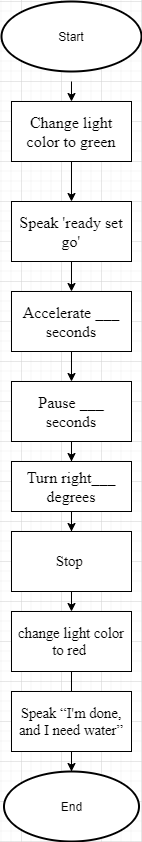

The diagram above was exported from draw.io. Its source (the exported page's mxGraphModel, read from the mxfile embedded in the PNG):
<mxGraphModel dx="2418" dy="1348" grid="1" gridSize="10" guides="1" tooltips="1" connect="1" arrows="1" fold="1" page="1" pageScale="1" pageWidth="850" pageHeight="1100" math="0" shadow="0">
  <root>
    <mxCell id="0" />
    <mxCell id="1" parent="0" />
    <mxCell id="TjWQWzfes84W0-rbxb66-8" style="edgeStyle=orthogonalEdgeStyle;rounded=0;orthogonalLoop=1;jettySize=auto;html=1;exitX=0.5;exitY=1;exitDx=0;exitDy=0;entryX=0.5;entryY=0;entryDx=0;entryDy=0;" parent="1" target="Vwz4rUjJ1cNevlepYNFt-3" edge="1">
      <mxGeometry relative="1" as="geometry">
        <mxPoint x="410" y="160" as="sourcePoint" />
      </mxGeometry>
    </mxCell>
    <mxCell id="TjWQWzfes84W0-rbxb66-9" value="" style="edgeStyle=orthogonalEdgeStyle;rounded=0;orthogonalLoop=1;jettySize=auto;html=1;" parent="1" source="Vwz4rUjJ1cNevlepYNFt-3" target="Vwz4rUjJ1cNevlepYNFt-4" edge="1">
      <mxGeometry relative="1" as="geometry" />
    </mxCell>
    <mxCell id="Vwz4rUjJ1cNevlepYNFt-3" value="&#10;&#10;&lt;span style=&quot;color: rgb(0, 0, 0); font-family: &amp;quot;times new roman&amp;quot;; font-size: medium; font-style: normal; font-weight: 400; letter-spacing: normal; text-indent: 0px; text-transform: none; word-spacing: 0px; display: inline; float: none;&quot;&gt;Change light color to green&lt;/span&gt;&#10;&#10;" style="rounded=0;whiteSpace=wrap;html=1;" parent="1" vertex="1">
      <mxGeometry x="350" y="180" width="120" height="60" as="geometry" />
    </mxCell>
    <mxCell id="TjWQWzfes84W0-rbxb66-10" value="" style="edgeStyle=orthogonalEdgeStyle;rounded=0;orthogonalLoop=1;jettySize=auto;html=1;" parent="1" source="Vwz4rUjJ1cNevlepYNFt-4" edge="1">
      <mxGeometry relative="1" as="geometry">
        <mxPoint x="410" y="370" as="targetPoint" />
      </mxGeometry>
    </mxCell>
    <mxCell id="Vwz4rUjJ1cNevlepYNFt-4" value="&#10;&#10;&lt;span style=&quot;color: rgb(0, 0, 0); font-family: &amp;quot;times new roman&amp;quot;; font-size: medium; font-style: normal; font-weight: 400; letter-spacing: normal; text-indent: 0px; text-transform: none; word-spacing: 0px; display: inline; float: none;&quot;&gt;Speak 'ready set go'&lt;/span&gt;&#10;&#10;" style="rounded=0;whiteSpace=wrap;html=1;" parent="1" vertex="1">
      <mxGeometry x="350" y="280" width="120" height="60" as="geometry" />
    </mxCell>
    <mxCell id="TjWQWzfes84W0-rbxb66-12" value="" style="edgeStyle=orthogonalEdgeStyle;rounded=0;orthogonalLoop=1;jettySize=auto;html=1;startArrow=none;" parent="1" source="Vwz4rUjJ1cNevlepYNFt-6" target="Vwz4rUjJ1cNevlepYNFt-10" edge="1">
      <mxGeometry relative="1" as="geometry" />
    </mxCell>
    <mxCell id="uJOAzExiGZS3Bl15R4bw-2" value="" style="edgeStyle=orthogonalEdgeStyle;rounded=0;orthogonalLoop=1;jettySize=auto;html=1;" edge="1" parent="1" source="Vwz4rUjJ1cNevlepYNFt-5" target="Vwz4rUjJ1cNevlepYNFt-6">
      <mxGeometry relative="1" as="geometry" />
    </mxCell>
    <mxCell id="Vwz4rUjJ1cNevlepYNFt-5" value="&#10;&#10;&lt;span style=&quot;color: rgb(0, 0, 0); font-family: &amp;quot;times new roman&amp;quot;; font-size: medium; font-style: normal; font-weight: 400; letter-spacing: normal; text-indent: 0px; text-transform: none; word-spacing: 0px; display: inline; float: none;&quot;&gt;Accelerate ___ seconds&lt;/span&gt;&#10;&#10;" style="rounded=0;whiteSpace=wrap;html=1;" parent="1" vertex="1">
      <mxGeometry x="350" y="370" width="120" height="60" as="geometry" />
    </mxCell>
    <mxCell id="TjWQWzfes84W0-rbxb66-16" value="" style="edgeStyle=orthogonalEdgeStyle;rounded=0;orthogonalLoop=1;jettySize=auto;html=1;" parent="1" source="Vwz4rUjJ1cNevlepYNFt-10" edge="1">
      <mxGeometry relative="1" as="geometry">
        <mxPoint x="410" y="610" as="targetPoint" />
      </mxGeometry>
    </mxCell>
    <mxCell id="Vwz4rUjJ1cNevlepYNFt-10" value="&lt;span style=&quot;color: rgb(0 , 0 , 0) ; font-family: &amp;#34;times new roman&amp;#34; ; font-size: medium ; font-style: normal ; font-weight: 400 ; letter-spacing: normal ; text-indent: 0px ; text-transform: none ; word-spacing: 0px ; display: inline ; float: none&quot;&gt;Turn right___ degrees&lt;/span&gt;" style="rounded=0;whiteSpace=wrap;html=1;" parent="1" vertex="1">
      <mxGeometry x="350" y="540" width="120" height="50" as="geometry" />
    </mxCell>
    <mxCell id="TjWQWzfes84W0-rbxb66-13" value="" style="edgeStyle=orthogonalEdgeStyle;rounded=0;orthogonalLoop=1;jettySize=auto;html=1;" parent="1" edge="1">
      <mxGeometry relative="1" as="geometry">
        <mxPoint x="410" y="670" as="sourcePoint" />
        <mxPoint x="410" y="690" as="targetPoint" />
      </mxGeometry>
    </mxCell>
    <mxCell id="TjWQWzfes84W0-rbxb66-15" value="" style="edgeStyle=orthogonalEdgeStyle;rounded=0;orthogonalLoop=1;jettySize=auto;html=1;startArrow=none;" parent="1" source="TjWQWzfes84W0-rbxb66-20" edge="1">
      <mxGeometry relative="1" as="geometry">
        <mxPoint x="410" y="750" as="sourcePoint" />
        <mxPoint x="410" y="780" as="targetPoint" />
      </mxGeometry>
    </mxCell>
    <mxCell id="TjWQWzfes84W0-rbxb66-7" value="&#10;&#10;&lt;span lang=&quot;EN-US&quot; class=&quot;TextRun SCXW179467377 BCX8&quot; style=&quot;margin: 0px; padding: 0px; font-variant: normal; font-size: 11pt; font-style: normal; font-weight: normal; letter-spacing: normal; text-align: left; text-indent: 0px; text-transform: none; word-spacing: 0px; background-color: rgb(255, 255, 255); line-height: 17.2667px; font-family: &amp;quot;times new roman&amp;quot;, &amp;quot;times new roman_embeddedfont&amp;quot;, &amp;quot;times new roman_msfontservice&amp;quot;, serif;&quot;&gt;&lt;span class=&quot;NormalTextRun SCXW179467377 BCX8&quot; style=&quot;margin: 0px ; padding: 0px&quot;&gt;Stop&lt;/span&gt;&lt;/span&gt;&lt;span class=&quot;EOP SCXW179467377 BCX8&quot; style=&quot;margin: 0px; padding: 0px; font-size: 11pt; font-style: normal; font-weight: 400; letter-spacing: normal; text-align: left; text-indent: 0px; text-transform: none; word-spacing: 0px; background-color: rgb(255, 255, 255); line-height: 17.2667px; font-family: &amp;quot;times new roman&amp;quot;, &amp;quot;times new roman_embeddedfont&amp;quot;, &amp;quot;times new roman_msfontservice&amp;quot;, serif;&quot;&gt;&amp;nbsp;&lt;/span&gt;&#10;&#10;" style="rounded=0;whiteSpace=wrap;html=1;" parent="1" vertex="1">
      <mxGeometry x="350" y="610" width="120" height="60" as="geometry" />
    </mxCell>
    <mxCell id="TjWQWzfes84W0-rbxb66-18" value="&#10;&#10;&lt;span lang=&quot;EN-US&quot; class=&quot;TextRun SCXW258669552 BCX8&quot; style=&quot;margin: 0px; padding: 0px; font-variant: normal; font-size: 11pt; font-style: normal; font-weight: normal; letter-spacing: normal; text-align: left; text-indent: 0px; text-transform: none; word-spacing: 0px; background-color: rgb(255, 255, 255); line-height: 17.2667px; font-family: &amp;quot;times new roman&amp;quot;, &amp;quot;times new roman_embeddedfont&amp;quot;, &amp;quot;times new roman_msfontservice&amp;quot;, serif;&quot;&gt;&lt;span class=&quot;NormalTextRun SCXW258669552 BCX8&quot; style=&quot;margin: 0px ; padding: 0px&quot;&gt;change light color to red&lt;/span&gt;&lt;/span&gt;&lt;span class=&quot;EOP SCXW258669552 BCX8&quot; style=&quot;margin: 0px; padding: 0px; font-size: 11pt; font-style: normal; font-weight: 400; letter-spacing: normal; text-align: left; text-indent: 0px; text-transform: none; word-spacing: 0px; background-color: rgb(255, 255, 255); line-height: 17.2667px; font-family: &amp;quot;times new roman&amp;quot;, &amp;quot;times new roman_embeddedfont&amp;quot;, &amp;quot;times new roman_msfontservice&amp;quot;, serif;&quot;&gt;&amp;nbsp;&lt;/span&gt;&#10;&#10;" style="rounded=0;whiteSpace=wrap;html=1;" parent="1" vertex="1">
      <mxGeometry x="350" y="690" width="120" height="60" as="geometry" />
    </mxCell>
    <mxCell id="TjWQWzfes84W0-rbxb66-24" value="" style="edgeStyle=orthogonalEdgeStyle;rounded=0;orthogonalLoop=1;jettySize=auto;html=1;" parent="1" source="TjWQWzfes84W0-rbxb66-20" target="TjWQWzfes84W0-rbxb66-23" edge="1">
      <mxGeometry relative="1" as="geometry" />
    </mxCell>
    <mxCell id="TjWQWzfes84W0-rbxb66-22" value="Start" style="strokeWidth=2;html=1;shape=mxgraph.flowchart.start_1;whiteSpace=wrap;" parent="1" vertex="1">
      <mxGeometry x="340" y="80" width="140" height="70" as="geometry" />
    </mxCell>
    <mxCell id="TjWQWzfes84W0-rbxb66-23" value="End" style="strokeWidth=2;html=1;shape=mxgraph.flowchart.start_1;whiteSpace=wrap;" parent="1" vertex="1">
      <mxGeometry x="342.5" y="850" width="135" height="70" as="geometry" />
    </mxCell>
    <mxCell id="Vwz4rUjJ1cNevlepYNFt-6" value="&#10;&#10;&lt;span style=&quot;color: rgb(0, 0, 0); font-family: &amp;quot;times new roman&amp;quot;; font-size: medium; font-style: normal; font-weight: 400; letter-spacing: normal; text-indent: 0px; text-transform: none; word-spacing: 0px; display: inline; float: none;&quot;&gt;Pause ___ seconds&lt;/span&gt;&#10;&#10;" style="rounded=0;whiteSpace=wrap;html=1;" parent="1" vertex="1">
      <mxGeometry x="350" y="460" width="120" height="60" as="geometry" />
    </mxCell>
    <mxCell id="TjWQWzfes84W0-rbxb66-20" value="&#10;&#10;&lt;span lang=&quot;EN-US&quot; class=&quot;TextRun SCXW153699621 BCX8&quot; style=&quot;animation: 0s ease 0s 1 normal none running none; appearance: none; backface-visibility: visible; background: none 0% 0% / auto repeat scroll padding-box border-box rgba(0, 0, 0, 0); border-color: rgb(0, 0, 0); border-collapse: separate; border-width: 0px; border-style: none; border-spacing: 0px; border-radius: 0px; box-shadow: none; box-sizing: content-box; caption-side: top; clear: none; clip: auto; color: rgb(0, 0, 0); content: normal; cursor: text; direction: ltr; display: inline; empty-cells: show; float: none; font-family: wordvisi_msfontservice, &amp;quot;times new roman&amp;quot;, &amp;quot;times new roman_embeddedfont&amp;quot;, &amp;quot;times new roman_msfontservice&amp;quot;, serif; font-size: 14.6667px; font-style: normal; font-weight: 400; height: auto; letter-spacing: normal; line-height: 17.2667px; list-style: outside none decimal; margin: 0px; max-height: none; max-width: none; min-height: 0px; min-width: 0px; opacity: 1; outline: rgb(0, 0, 0) none 0px; overflow: visible; overflow-wrap: break-word; padding: 0px; perspective: none; perspective-origin: 0px 0px; position: static; resize: none; speak: normal; table-layout: auto; text-align: left; text-decoration: none; text-indent: 0px; text-overflow: clip; text-shadow: none; text-transform: none; transform: none; transform-origin: 0px 0px; transform-style: flat; transition: all 0s ease 0s; unicode-bidi: normal; vertical-align: baseline; visibility: visible; width: auto; word-break: normal; word-spacing: 0px; z-index: auto; zoom: 1;&quot;&gt;&lt;span class=&quot;NormalTextRun SCXW153699621 BCX8&quot;&gt;Speak “I'm done, and I need water”&lt;/span&gt;&lt;/span&gt;&#10;&#10;" style="rounded=0;whiteSpace=wrap;html=1;" parent="1" vertex="1">
      <mxGeometry x="350" y="770" width="120" height="60" as="geometry" />
    </mxCell>
    <mxCell id="uJOAzExiGZS3Bl15R4bw-3" value="" style="edgeStyle=orthogonalEdgeStyle;rounded=0;orthogonalLoop=1;jettySize=auto;html=1;endArrow=none;" edge="1" parent="1" target="TjWQWzfes84W0-rbxb66-20">
      <mxGeometry relative="1" as="geometry">
        <mxPoint x="410" y="750" as="sourcePoint" />
        <mxPoint x="410" y="780" as="targetPoint" />
      </mxGeometry>
    </mxCell>
  </root>
</mxGraphModel>